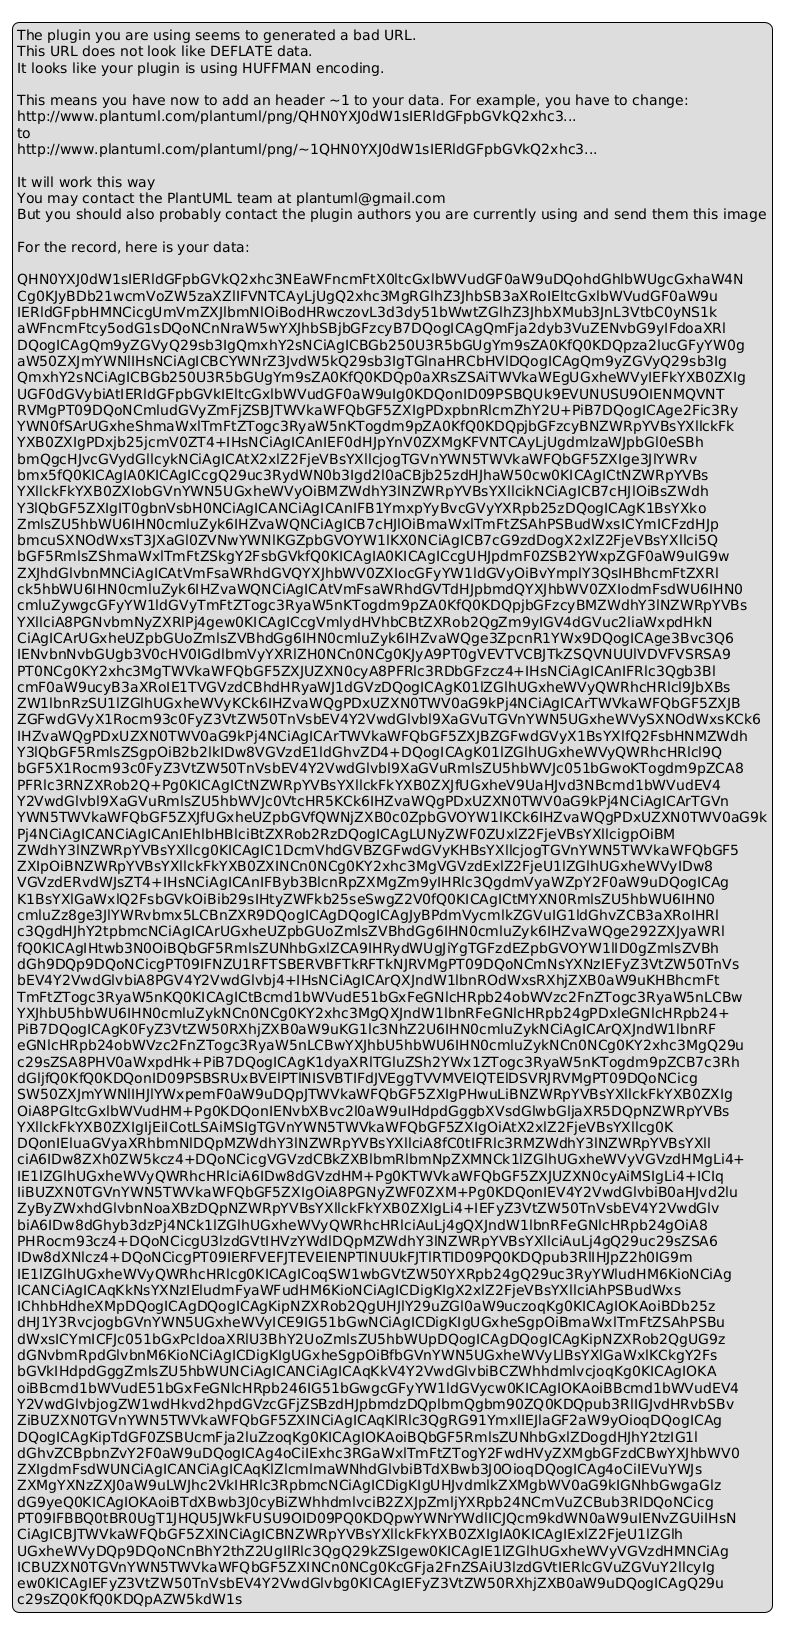

The diagram above was rendered by PlantUML. Its source (embedded in the PNG):
@startuml
legend
The plugin you are using seems to generated a bad URL.
This URL does not look like DEFLATE data.
It looks like your plugin is using HUFFMAN encoding.

This means you have now to add an header ~1 to your data. For example, you have to change:
http://www.plantuml.com/plantuml/png/QHN0YXJ0dW1sIERldGFpbGVkQ2xhc3...
to
http://www.plantuml.com/plantuml/png/~1QHN0YXJ0dW1sIERldGFpbGVkQ2xhc3...

It will work this way
You may contact the PlantUML team at plantuml@gmail.com
But you should also probably contact the plugin authors you are currently using and send them this image

For the record, here is your data:

QHN0YXJ0dW1sIERldGFpbGVkQ2xhc3NEaWFncmFtX0ltcGxlbWVudGF0aW9uDQohdGhlbWUgcGxhaW4N
Cg0KJyBDb21wcmVoZW5zaXZlIFVNTCAyLjUgQ2xhc3MgRGlhZ3JhbSB3aXRoIEltcGxlbWVudGF0aW9u
IERldGFpbHMNCicgUmVmZXJlbmNlOiBodHRwczovL3d3dy51bWwtZGlhZ3JhbXMub3JnL3VtbC0yNS1k
aWFncmFtcy5odG1sDQoNCnNraW5wYXJhbSBjbGFzcyB7DQogICAgQmFja2dyb3VuZENvbG9yIFdoaXRl
DQogICAgQm9yZGVyQ29sb3IgQmxhY2sNCiAgICBGb250U3R5bGUgYm9sZA0KfQ0KDQpza2lucGFyYW0g
aW50ZXJmYWNlIHsNCiAgICBCYWNrZ3JvdW5kQ29sb3IgTGlnaHRCbHVlDQogICAgQm9yZGVyQ29sb3Ig
QmxhY2sNCiAgICBGb250U3R5bGUgYm9sZA0KfQ0KDQp0aXRsZSAiTWVkaWEgUGxheWVyIEFkYXB0ZXIg
UGF0dGVybiAtIERldGFpbGVkIEltcGxlbWVudGF0aW9uIg0KDQonID09PSBQUk9EVUNUSU9OIENMQVNT
RVMgPT09DQoNCmludGVyZmFjZSBJTWVkaWFQbGF5ZXIgPDxpbnRlcmZhY2U+PiB7DQogICAge2Fic3Ry
YWN0fSArUGxheShmaWxlTmFtZTogc3RyaW5nKTogdm9pZA0KfQ0KDQpjbGFzcyBNZWRpYVBsYXllckFk
YXB0ZXIgPDxjb25jcmV0ZT4+IHsNCiAgICAnIEF0dHJpYnV0ZXMgKFVNTCAyLjUgdmlzaWJpbGl0eSBh
bmQgcHJvcGVydGllcykNCiAgICAtX2xlZ2FjeVBsYXllcjogTGVnYWN5TWVkaWFQbGF5ZXIge3JlYWRv
bmx5fQ0KICAgIA0KICAgICcgQ29uc3RydWN0b3Igd2l0aCBjb25zdHJhaW50cw0KICAgICtNZWRpYVBs
YXllckFkYXB0ZXIobGVnYWN5UGxheWVyOiBMZWdhY3lNZWRpYVBsYXllcikNCiAgICB7cHJlOiBsZWdh
Y3lQbGF5ZXIgIT0gbnVsbH0NCiAgICANCiAgICAnIFB1YmxpYyBvcGVyYXRpb25zDQogICAgK1BsYXko
ZmlsZU5hbWU6IHN0cmluZyk6IHZvaWQNCiAgICB7cHJlOiBmaWxlTmFtZSAhPSBudWxsICYmICFzdHJp
bmcuSXNOdWxsT3JXaGl0ZVNwYWNlKGZpbGVOYW1lKX0NCiAgICB7cG9zdDogX2xlZ2FjeVBsYXllci5Q
bGF5RmlsZShmaWxlTmFtZSkgY2FsbGVkfQ0KICAgIA0KICAgICcgUHJpdmF0ZSB2YWxpZGF0aW9uIG9w
ZXJhdGlvbnMNCiAgICAtVmFsaWRhdGVQYXJhbWV0ZXIocGFyYW1ldGVyOiBvYmplY3QsIHBhcmFtZXRl
ck5hbWU6IHN0cmluZyk6IHZvaWQNCiAgICAtVmFsaWRhdGVTdHJpbmdQYXJhbWV0ZXIodmFsdWU6IHN0
cmluZywgcGFyYW1ldGVyTmFtZTogc3RyaW5nKTogdm9pZA0KfQ0KDQpjbGFzcyBMZWdhY3lNZWRpYVBs
YXllciA8PGNvbmNyZXRlPj4gew0KICAgICcgVmlydHVhbCBtZXRob2QgZm9yIGV4dGVuc2liaWxpdHkN
CiAgICArUGxheUZpbGUoZmlsZVBhdGg6IHN0cmluZyk6IHZvaWQge3ZpcnR1YWx9DQogICAge3Bvc3Q6
IENvbnNvbGUgb3V0cHV0IGdlbmVyYXRlZH0NCn0NCg0KJyA9PT0gVEVTVCBJTkZSQVNUUlVDVFVSRSA9
PT0NCg0KY2xhc3MgTWVkaWFQbGF5ZXJUZXN0cyA8PFRlc3RDbGFzcz4+IHsNCiAgICAnIFRlc3Qgb3Bl
cmF0aW9ucyB3aXRoIE1TVGVzdCBhdHRyaWJ1dGVzDQogICAgK01lZGlhUGxheWVyQWRhcHRlcl9JbXBs
ZW1lbnRzSU1lZGlhUGxheWVyKCk6IHZvaWQgPDxUZXN0TWV0aG9kPj4NCiAgICArTWVkaWFQbGF5ZXJB
ZGFwdGVyX1Rocm93c0FyZ3VtZW50TnVsbEV4Y2VwdGlvbl9XaGVuTGVnYWN5UGxheWVySXNOdWxsKCk6
IHZvaWQgPDxUZXN0TWV0aG9kPj4NCiAgICArTWVkaWFQbGF5ZXJBZGFwdGVyX1BsYXlfQ2FsbHNMZWdh
Y3lQbGF5RmlsZSgpOiB2b2lkIDw8VGVzdE1ldGhvZD4+DQogICAgK01lZGlhUGxheWVyQWRhcHRlcl9Q
bGF5X1Rocm93c0FyZ3VtZW50TnVsbEV4Y2VwdGlvbl9XaGVuRmlsZU5hbWVJc051bGwoKTogdm9pZCA8
PFRlc3RNZXRob2Q+Pg0KICAgICtNZWRpYVBsYXllckFkYXB0ZXJfUGxheV9UaHJvd3NBcmd1bWVudEV4
Y2VwdGlvbl9XaGVuRmlsZU5hbWVJc0VtcHR5KCk6IHZvaWQgPDxUZXN0TWV0aG9kPj4NCiAgICArTGVn
YWN5TWVkaWFQbGF5ZXJfUGxheUZpbGVfQWNjZXB0c0ZpbGVOYW1lKCk6IHZvaWQgPDxUZXN0TWV0aG9k
Pj4NCiAgICANCiAgICAnIEhlbHBlciBtZXRob2RzDQogICAgLUNyZWF0ZUxlZ2FjeVBsYXllcigpOiBM
ZWdhY3lNZWRpYVBsYXllcg0KICAgIC1DcmVhdGVBZGFwdGVyKHBsYXllcjogTGVnYWN5TWVkaWFQbGF5
ZXIpOiBNZWRpYVBsYXllckFkYXB0ZXINCn0NCg0KY2xhc3MgVGVzdExlZ2FjeU1lZGlhUGxheWVyIDw8
VGVzdERvdWJsZT4+IHsNCiAgICAnIFByb3BlcnRpZXMgZm9yIHRlc3QgdmVyaWZpY2F0aW9uDQogICAg
K1BsYXlGaWxlQ2FsbGVkOiBib29sIHtyZWFkb25seSwgZ2V0fQ0KICAgICtMYXN0RmlsZU5hbWU6IHN0
cmluZz8ge3JlYWRvbmx5LCBnZXR9DQogICAgDQogICAgJyBPdmVycmlkZGVuIG1ldGhvZCB3aXRoIHRl
c3QgdHJhY2tpbmcNCiAgICArUGxheUZpbGUoZmlsZVBhdGg6IHN0cmluZyk6IHZvaWQge292ZXJyaWRl
fQ0KICAgIHtwb3N0OiBQbGF5RmlsZUNhbGxlZCA9IHRydWUgJiYgTGFzdEZpbGVOYW1lID0gZmlsZVBh
dGh9DQp9DQoNCicgPT09IFNZU1RFTSBERVBFTkRFTkNJRVMgPT09DQoNCmNsYXNzIEFyZ3VtZW50TnVs
bEV4Y2VwdGlvbiA8PGV4Y2VwdGlvbj4+IHsNCiAgICArQXJndW1lbnROdWxsRXhjZXB0aW9uKHBhcmFt
TmFtZTogc3RyaW5nKQ0KICAgICtBcmd1bWVudE51bGxFeGNlcHRpb24obWVzc2FnZTogc3RyaW5nLCBw
YXJhbU5hbWU6IHN0cmluZykNCn0NCg0KY2xhc3MgQXJndW1lbnRFeGNlcHRpb24gPDxleGNlcHRpb24+
PiB7DQogICAgK0FyZ3VtZW50RXhjZXB0aW9uKG1lc3NhZ2U6IHN0cmluZykNCiAgICArQXJndW1lbnRF
eGNlcHRpb24obWVzc2FnZTogc3RyaW5nLCBwYXJhbU5hbWU6IHN0cmluZykNCn0NCg0KY2xhc3MgQ29u
c29sZSA8PHV0aWxpdHk+PiB7DQogICAgK1dyaXRlTGluZSh2YWx1ZTogc3RyaW5nKTogdm9pZCB7c3Rh
dGljfQ0KfQ0KDQonID09PSBSRUxBVElPTlNISVBTIFdJVEggTVVMVElQTElDSVRJRVMgPT09DQoNCicg
SW50ZXJmYWNlIHJlYWxpemF0aW9uDQpJTWVkaWFQbGF5ZXIgPHwuLiBNZWRpYVBsYXllckFkYXB0ZXIg
OiA8PGltcGxlbWVudHM+Pg0KDQonIENvbXBvc2l0aW9uIHdpdGggbXVsdGlwbGljaXR5DQpNZWRpYVBs
YXllckFkYXB0ZXIgIjEiICotLSAiMSIgTGVnYWN5TWVkaWFQbGF5ZXIgOiAtX2xlZ2FjeVBsYXllcg0K
DQonIEluaGVyaXRhbmNlDQpMZWdhY3lNZWRpYVBsYXllciA8fC0tIFRlc3RMZWdhY3lNZWRpYVBsYXll
ciA6IDw8ZXh0ZW5kcz4+DQoNCicgVGVzdCBkZXBlbmRlbmNpZXMNCk1lZGlhUGxheWVyVGVzdHMgLi4+
IE1lZGlhUGxheWVyQWRhcHRlciA6IDw8dGVzdHM+Pg0KTWVkaWFQbGF5ZXJUZXN0cyAiMSIgLi4+ICIq
IiBUZXN0TGVnYWN5TWVkaWFQbGF5ZXIgOiA8PGNyZWF0ZXM+Pg0KDQonIEV4Y2VwdGlvbiB0aHJvd2lu
ZyByZWxhdGlvbnNoaXBzDQpNZWRpYVBsYXllckFkYXB0ZXIgLi4+IEFyZ3VtZW50TnVsbEV4Y2VwdGlv
biA6IDw8dGhyb3dzPj4NCk1lZGlhUGxheWVyQWRhcHRlciAuLj4gQXJndW1lbnRFeGNlcHRpb24gOiA8
PHRocm93cz4+DQoNCicgU3lzdGVtIHVzYWdlDQpMZWdhY3lNZWRpYVBsYXllciAuLj4gQ29uc29sZSA6
IDw8dXNlcz4+DQoNCicgPT09IERFVEFJTEVEIENPTlNUUkFJTlRTID09PQ0KDQpub3RlIHJpZ2h0IG9m
IE1lZGlhUGxheWVyQWRhcHRlcg0KICAgICoqSW1wbGVtZW50YXRpb24gQ29uc3RyYWludHM6KioNCiAg
ICANCiAgICAqKkNsYXNzIEludmFyaWFudHM6KioNCiAgICDigKIgX2xlZ2FjeVBsYXllciAhPSBudWxs
IChhbHdheXMpDQogICAgDQogICAgKipNZXRob2QgUHJlY29uZGl0aW9uczoqKg0KICAgIOKAoiBDb25z
dHJ1Y3RvcjogbGVnYWN5UGxheWVyICE9IG51bGwNCiAgICDigKIgUGxheSgpOiBmaWxlTmFtZSAhPSBu
dWxsICYmICFJc051bGxPcldoaXRlU3BhY2UoZmlsZU5hbWUpDQogICAgDQogICAgKipNZXRob2QgUG9z
dGNvbmRpdGlvbnM6KioNCiAgICDigKIgUGxheSgpOiBfbGVnYWN5UGxheWVyLlBsYXlGaWxlKCkgY2Fs
bGVkIHdpdGggZmlsZU5hbWUNCiAgICANCiAgICAqKkV4Y2VwdGlvbiBCZWhhdmlvcjoqKg0KICAgIOKA
oiBBcmd1bWVudE51bGxFeGNlcHRpb246IG51bGwgcGFyYW1ldGVycw0KICAgIOKAoiBBcmd1bWVudEV4
Y2VwdGlvbjogZW1wdHkvd2hpdGVzcGFjZSBzdHJpbmdzDQplbmQgbm90ZQ0KDQpub3RlIGJvdHRvbSBv
ZiBUZXN0TGVnYWN5TWVkaWFQbGF5ZXINCiAgICAqKlRlc3QgRG91YmxlIEJlaGF2aW9yOioqDQogICAg
DQogICAgKipTdGF0ZSBUcmFja2luZzoqKg0KICAgIOKAoiBQbGF5RmlsZUNhbGxlZDogdHJhY2tzIG1l
dGhvZCBpbnZvY2F0aW9uDQogICAg4oCiIExhc3RGaWxlTmFtZTogY2FwdHVyZXMgbGFzdCBwYXJhbWV0
ZXIgdmFsdWUNCiAgICANCiAgICAqKlZlcmlmaWNhdGlvbiBTdXBwb3J0OioqDQogICAg4oCiIEVuYWJs
ZXMgYXNzZXJ0aW9uLWJhc2VkIHRlc3RpbmcNCiAgICDigKIgUHJvdmlkZXMgbWV0aG9kIGNhbGwgaGlz
dG9yeQ0KICAgIOKAoiBTdXBwb3J0cyBiZWhhdmlvciB2ZXJpZmljYXRpb24NCmVuZCBub3RlDQoNCicg
PT09IFBBQ0tBR0UgT1JHQU5JWkFUSU9OID09PQ0KDQpwYWNrYWdlICJQcm9kdWN0aW9uIENvZGUiIHsN
CiAgICBJTWVkaWFQbGF5ZXINCiAgICBNZWRpYVBsYXllckFkYXB0ZXIgIA0KICAgIExlZ2FjeU1lZGlh
UGxheWVyDQp9DQoNCnBhY2thZ2UgIlRlc3QgQ29kZSIgew0KICAgIE1lZGlhUGxheWVyVGVzdHMNCiAg
ICBUZXN0TGVnYWN5TWVkaWFQbGF5ZXINCn0NCg0KcGFja2FnZSAiU3lzdGVtIERlcGVuZGVuY2llcyIg
ew0KICAgIEFyZ3VtZW50TnVsbEV4Y2VwdGlvbg0KICAgIEFyZ3VtZW50RXhjZXB0aW9uDQogICAgQ29u
c29sZQ0KfQ0KDQpAZW5kdW1s
endlegend
@enduml